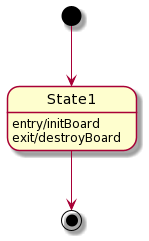

The diagram above was rendered by PlantUML. Its source (embedded in the PNG):
@startuml
[*] --> State1
State1 --> [*]
State1 : entry/initBoard
State1 : exit/destroyBoard
@enduml